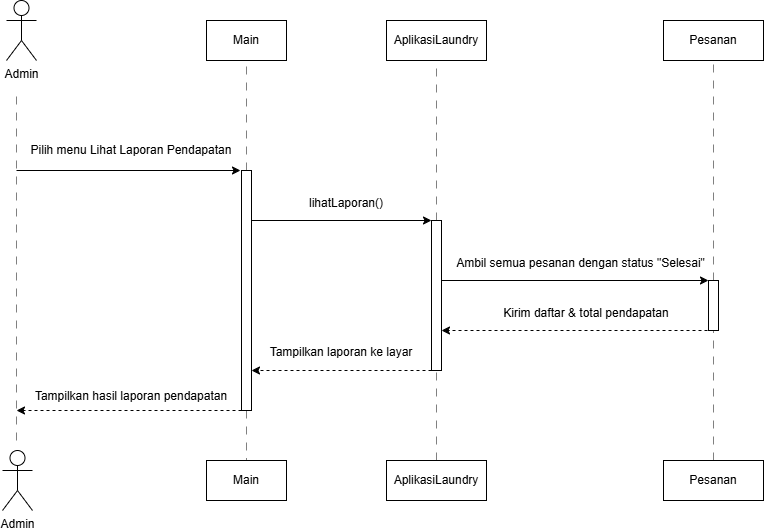

The diagram above was exported from draw.io. Its source (the exported page's mxGraphModel, read from the mxfile embedded in the PNG):
<mxGraphModel dx="874" dy="529" grid="1" gridSize="10" guides="1" tooltips="1" connect="1" arrows="1" fold="1" page="1" pageScale="1" pageWidth="850" pageHeight="1100" math="0" shadow="0">
  <root>
    <mxCell id="0" />
    <mxCell id="1" parent="0" />
    <mxCell id="1Q74ynXOxjpO7lUXLup6-1" value="Admin" style="shape=umlActor;verticalLabelPosition=bottom;verticalAlign=top;html=1;" vertex="1" parent="1">
      <mxGeometry x="120" y="80" width="30" height="60" as="geometry" />
    </mxCell>
    <mxCell id="1Q74ynXOxjpO7lUXLup6-2" value="" style="endArrow=none;html=1;rounded=0;dashed=1;dashPattern=8 8;opacity=50;" edge="1" parent="1">
      <mxGeometry width="50" height="50" relative="1" as="geometry">
        <mxPoint x="130" y="520" as="sourcePoint" />
        <mxPoint x="130" y="170" as="targetPoint" />
      </mxGeometry>
    </mxCell>
    <mxCell id="1Q74ynXOxjpO7lUXLup6-4" value="Pilih menu Lihat Laporan Pendapatan" style="text;html=1;align=center;verticalAlign=middle;whiteSpace=wrap;rounded=0;" vertex="1" parent="1">
      <mxGeometry x="140" y="215" width="210" height="30" as="geometry" />
    </mxCell>
    <mxCell id="1Q74ynXOxjpO7lUXLup6-5" value="" style="endArrow=classic;html=1;rounded=0;" edge="1" parent="1">
      <mxGeometry width="50" height="50" relative="1" as="geometry">
        <mxPoint x="130" y="250" as="sourcePoint" />
        <mxPoint x="354" y="250" as="targetPoint" />
      </mxGeometry>
    </mxCell>
    <mxCell id="1Q74ynXOxjpO7lUXLup6-6" value="Main" style="rounded=0;whiteSpace=wrap;html=1;" vertex="1" parent="1">
      <mxGeometry x="320" y="100" width="80" height="40" as="geometry" />
    </mxCell>
    <mxCell id="1Q74ynXOxjpO7lUXLup6-7" value="" style="endArrow=none;html=1;rounded=0;entryX=0.5;entryY=1;entryDx=0;entryDy=0;dashed=1;dashPattern=8 8;opacity=50;" edge="1" parent="1" source="1Q74ynXOxjpO7lUXLup6-8" target="1Q74ynXOxjpO7lUXLup6-6">
      <mxGeometry width="50" height="50" relative="1" as="geometry">
        <mxPoint x="360" y="430" as="sourcePoint" />
        <mxPoint x="410" y="170" as="targetPoint" />
      </mxGeometry>
    </mxCell>
    <mxCell id="1Q74ynXOxjpO7lUXLup6-8" value="" style="html=1;points=[[0,0,0,0,5],[0,1,0,0,-5],[1,0,0,0,5],[1,1,0,0,-5]];perimeter=orthogonalPerimeter;outlineConnect=0;targetShapes=umlLifeline;portConstraint=eastwest;newEdgeStyle={&quot;curved&quot;:0,&quot;rounded&quot;:0};" vertex="1" parent="1">
      <mxGeometry x="355" y="250" width="10" height="240" as="geometry" />
    </mxCell>
    <mxCell id="1Q74ynXOxjpO7lUXLup6-9" value="Tampilkan laporan ke layar" style="text;html=1;align=center;verticalAlign=middle;whiteSpace=wrap;rounded=0;" vertex="1" parent="1">
      <mxGeometry x="365" y="420" width="180" height="24" as="geometry" />
    </mxCell>
    <mxCell id="1Q74ynXOxjpO7lUXLup6-11" value="lihatLaporan()" style="text;html=1;align=center;verticalAlign=middle;whiteSpace=wrap;rounded=0;" vertex="1" parent="1">
      <mxGeometry x="390" y="270" width="140" height="25" as="geometry" />
    </mxCell>
    <mxCell id="1Q74ynXOxjpO7lUXLup6-12" value="" style="endArrow=classic;html=1;rounded=0;" edge="1" parent="1" source="1Q74ynXOxjpO7lUXLup6-8">
      <mxGeometry width="50" height="50" relative="1" as="geometry">
        <mxPoint x="370" y="300" as="sourcePoint" />
        <mxPoint x="545" y="300" as="targetPoint" />
      </mxGeometry>
    </mxCell>
    <mxCell id="1Q74ynXOxjpO7lUXLup6-13" value="AplikasiLaundry" style="rounded=0;whiteSpace=wrap;html=1;" vertex="1" parent="1">
      <mxGeometry x="500" y="100" width="100" height="40" as="geometry" />
    </mxCell>
    <mxCell id="1Q74ynXOxjpO7lUXLup6-14" value="" style="endArrow=none;html=1;rounded=0;entryX=0.5;entryY=1;entryDx=0;entryDy=0;dashed=1;dashPattern=8 8;opacity=50;" edge="1" parent="1" source="1Q74ynXOxjpO7lUXLup6-15" target="1Q74ynXOxjpO7lUXLup6-13">
      <mxGeometry width="50" height="50" relative="1" as="geometry">
        <mxPoint x="550" y="260" as="sourcePoint" />
        <mxPoint x="300" y="140" as="targetPoint" />
      </mxGeometry>
    </mxCell>
    <mxCell id="1Q74ynXOxjpO7lUXLup6-15" value="" style="html=1;points=[[0,0,0,0,5],[0,1,0,0,-5],[1,0,0,0,5],[1,1,0,0,-5]];perimeter=orthogonalPerimeter;outlineConnect=0;targetShapes=umlLifeline;portConstraint=eastwest;newEdgeStyle={&quot;curved&quot;:0,&quot;rounded&quot;:0};" vertex="1" parent="1">
      <mxGeometry x="545" y="300" width="10" height="150" as="geometry" />
    </mxCell>
    <mxCell id="1Q74ynXOxjpO7lUXLup6-16" value="Ambil semua pesanan dengan status &quot;Selesai&quot;" style="text;html=1;align=center;verticalAlign=middle;whiteSpace=wrap;rounded=0;" vertex="1" parent="1">
      <mxGeometry x="567" y="330" width="255" height="25" as="geometry" />
    </mxCell>
    <mxCell id="1Q74ynXOxjpO7lUXLup6-17" value="" style="endArrow=classic;html=1;rounded=0;" edge="1" parent="1" source="1Q74ynXOxjpO7lUXLup6-15">
      <mxGeometry width="50" height="50" relative="1" as="geometry">
        <mxPoint x="562" y="360.05999999999995" as="sourcePoint" />
        <mxPoint x="822" y="360" as="targetPoint" />
      </mxGeometry>
    </mxCell>
    <mxCell id="1Q74ynXOxjpO7lUXLup6-18" value="Pesanan" style="rounded=0;whiteSpace=wrap;html=1;" vertex="1" parent="1">
      <mxGeometry x="777" y="100" width="100" height="40" as="geometry" />
    </mxCell>
    <mxCell id="1Q74ynXOxjpO7lUXLup6-19" value="" style="endArrow=none;html=1;rounded=0;entryX=0.5;entryY=1;entryDx=0;entryDy=0;dashed=1;dashPattern=8 8;opacity=50;" edge="1" parent="1" source="1Q74ynXOxjpO7lUXLup6-20" target="1Q74ynXOxjpO7lUXLup6-18">
      <mxGeometry width="50" height="50" relative="1" as="geometry">
        <mxPoint x="827" y="250" as="sourcePoint" />
        <mxPoint x="577" y="300" as="targetPoint" />
      </mxGeometry>
    </mxCell>
    <mxCell id="1Q74ynXOxjpO7lUXLup6-20" value="" style="html=1;points=[[0,0,0,0,5],[0,1,0,0,-5],[1,0,0,0,5],[1,1,0,0,-5]];perimeter=orthogonalPerimeter;outlineConnect=0;targetShapes=umlLifeline;portConstraint=eastwest;newEdgeStyle={&quot;curved&quot;:0,&quot;rounded&quot;:0};" vertex="1" parent="1">
      <mxGeometry x="822" y="360" width="10" height="50" as="geometry" />
    </mxCell>
    <mxCell id="1Q74ynXOxjpO7lUXLup6-21" value="Kirim daftar &amp;amp; total pendapatan" style="text;html=1;align=center;verticalAlign=middle;whiteSpace=wrap;rounded=0;" vertex="1" parent="1">
      <mxGeometry x="600" y="380" width="200" height="25" as="geometry" />
    </mxCell>
    <mxCell id="1Q74ynXOxjpO7lUXLup6-23" value="" style="endArrow=classic;html=1;rounded=0;fontFamily=Helvetica;fontSize=12;fontColor=default;dashed=1;" edge="1" parent="1" target="1Q74ynXOxjpO7lUXLup6-15">
      <mxGeometry width="50" height="50" relative="1" as="geometry">
        <mxPoint x="821" y="410" as="sourcePoint" />
        <mxPoint x="561" y="409.90999999999997" as="targetPoint" />
      </mxGeometry>
    </mxCell>
    <mxCell id="1Q74ynXOxjpO7lUXLup6-24" value="" style="endArrow=none;html=1;rounded=0;fontFamily=Helvetica;fontSize=12;fontColor=default;dashed=1;dashPattern=8 8;opacity=50;exitX=0.5;exitY=0;exitDx=0;exitDy=0;" edge="1" parent="1" source="1Q74ynXOxjpO7lUXLup6-32" target="1Q74ynXOxjpO7lUXLup6-20">
      <mxGeometry width="50" height="50" relative="1" as="geometry">
        <mxPoint x="827" y="610.7692307692307" as="sourcePoint" />
        <mxPoint x="680" y="320" as="targetPoint" />
      </mxGeometry>
    </mxCell>
    <mxCell id="1Q74ynXOxjpO7lUXLup6-25" value="" style="endArrow=classic;html=1;rounded=0;fontFamily=Helvetica;fontSize=12;fontColor=default;dashed=1;" edge="1" parent="1">
      <mxGeometry width="50" height="50" relative="1" as="geometry">
        <mxPoint x="545" y="450" as="sourcePoint" />
        <mxPoint x="365" y="450" as="targetPoint" />
      </mxGeometry>
    </mxCell>
    <mxCell id="1Q74ynXOxjpO7lUXLup6-26" value="" style="endArrow=none;html=1;rounded=0;fontFamily=Helvetica;fontSize=12;fontColor=default;dashed=1;dashPattern=8 8;opacity=50;exitX=0.5;exitY=0;exitDx=0;exitDy=0;" edge="1" parent="1" source="1Q74ynXOxjpO7lUXLup6-31" target="1Q74ynXOxjpO7lUXLup6-15">
      <mxGeometry width="50" height="50" relative="1" as="geometry">
        <mxPoint x="550" y="600" as="sourcePoint" />
        <mxPoint x="560" y="380" as="targetPoint" />
      </mxGeometry>
    </mxCell>
    <mxCell id="1Q74ynXOxjpO7lUXLup6-27" value="Tampilkan hasil laporan pendapatan" style="text;html=1;align=center;verticalAlign=middle;whiteSpace=wrap;rounded=0;" vertex="1" parent="1">
      <mxGeometry x="140" y="466" width="210" height="20" as="geometry" />
    </mxCell>
    <mxCell id="1Q74ynXOxjpO7lUXLup6-28" value="" style="endArrow=classic;html=1;rounded=0;fontFamily=Helvetica;fontSize=12;fontColor=default;dashed=1;" edge="1" parent="1">
      <mxGeometry width="50" height="50" relative="1" as="geometry">
        <mxPoint x="355" y="489.9999999999999" as="sourcePoint" />
        <mxPoint x="130" y="490" as="targetPoint" />
      </mxGeometry>
    </mxCell>
    <mxCell id="1Q74ynXOxjpO7lUXLup6-29" value="" style="endArrow=none;html=1;rounded=0;fontFamily=Helvetica;fontSize=12;fontColor=default;dashed=1;dashPattern=8 8;opacity=50;entryX=0.5;entryY=0;entryDx=0;entryDy=0;" edge="1" parent="1" source="1Q74ynXOxjpO7lUXLup6-8" target="1Q74ynXOxjpO7lUXLup6-30">
      <mxGeometry width="50" height="50" relative="1" as="geometry">
        <mxPoint x="430" y="480" as="sourcePoint" />
        <mxPoint x="360" y="610" as="targetPoint" />
      </mxGeometry>
    </mxCell>
    <mxCell id="1Q74ynXOxjpO7lUXLup6-30" value="Main" style="rounded=0;whiteSpace=wrap;html=1;" vertex="1" parent="1">
      <mxGeometry x="320" y="540" width="80" height="40" as="geometry" />
    </mxCell>
    <mxCell id="1Q74ynXOxjpO7lUXLup6-31" value="AplikasiLaundry" style="rounded=0;whiteSpace=wrap;html=1;" vertex="1" parent="1">
      <mxGeometry x="500" y="540" width="100" height="40" as="geometry" />
    </mxCell>
    <mxCell id="1Q74ynXOxjpO7lUXLup6-32" value="Pesanan" style="rounded=0;whiteSpace=wrap;html=1;" vertex="1" parent="1">
      <mxGeometry x="777" y="540" width="100" height="40" as="geometry" />
    </mxCell>
    <mxCell id="1Q74ynXOxjpO7lUXLup6-33" value="Admin" style="shape=umlActor;verticalLabelPosition=bottom;verticalAlign=top;html=1;" vertex="1" parent="1">
      <mxGeometry x="116" y="530" width="30" height="60" as="geometry" />
    </mxCell>
  </root>
</mxGraphModel>